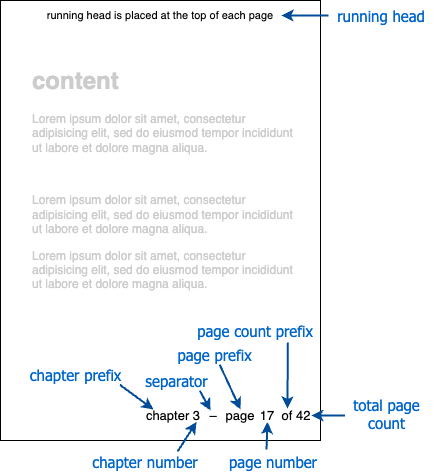

The diagram above was exported from draw.io. Its source (the exported page's mxGraphModel, read from the mxfile embedded in the PNG):
<mxGraphModel dx="331" dy="234" grid="1" gridSize="10" guides="1" tooltips="1" connect="1" arrows="1" fold="1" page="1" pageScale="1" pageWidth="827" pageHeight="1169" math="0" shadow="0">
  <root>
    <mxCell id="0" />
    <mxCell id="1" parent="0" />
    <mxCell id="MSSOfV_l2kWRxxZHE9oZ-1" value="" style="rounded=0;whiteSpace=wrap;html=1;" vertex="1" parent="1">
      <mxGeometry x="120" y="80" width="320" height="440" as="geometry" />
    </mxCell>
    <mxCell id="MSSOfV_l2kWRxxZHE9oZ-2" value="running head is placed at the top of each page" style="text;html=1;align=center;verticalAlign=middle;whiteSpace=wrap;rounded=0;fontSize=11;" vertex="1" parent="1">
      <mxGeometry x="140" y="80" width="280" height="30" as="geometry" />
    </mxCell>
    <mxCell id="MSSOfV_l2kWRxxZHE9oZ-3" value="17" style="text;html=1;align=center;verticalAlign=middle;whiteSpace=wrap;rounded=0;fontSize=13;" vertex="1" parent="1">
      <mxGeometry x="372" y="480" width="30" height="30" as="geometry" />
    </mxCell>
    <mxCell id="MSSOfV_l2kWRxxZHE9oZ-4" value="page" style="text;html=1;align=center;verticalAlign=middle;whiteSpace=wrap;rounded=0;fontSize=13;" vertex="1" parent="1">
      <mxGeometry x="340" y="480" width="40" height="30" as="geometry" />
    </mxCell>
    <mxCell id="MSSOfV_l2kWRxxZHE9oZ-5" value="of 42" style="text;html=1;align=center;verticalAlign=middle;whiteSpace=wrap;rounded=0;fontSize=13;" vertex="1" parent="1">
      <mxGeometry x="396" y="480" width="40" height="30" as="geometry" />
    </mxCell>
    <mxCell id="MSSOfV_l2kWRxxZHE9oZ-6" value="chapter 3" style="text;html=1;align=center;verticalAlign=middle;whiteSpace=wrap;rounded=0;fontSize=13;" vertex="1" parent="1">
      <mxGeometry x="263" y="480" width="60" height="30" as="geometry" />
    </mxCell>
    <mxCell id="MSSOfV_l2kWRxxZHE9oZ-7" value="&lt;h1 style=&quot;margin-top: 0px;&quot;&gt;content&lt;/h1&gt;&lt;p&gt;Lorem ipsum dolor sit amet, consectetur adipisicing elit, sed do eiusmod tempor incididunt ut labore et dolore magna aliqua.&lt;/p&gt;&lt;p&gt;&lt;br&gt;&lt;/p&gt;&lt;p&gt;Lorem ipsum dolor sit amet, consectetur adipisicing elit, sed do eiusmod tempor incididunt ut labore et dolore magna aliqua.&lt;br&gt;&lt;/p&gt;&lt;p&gt;Lorem ipsum dolor sit amet, consectetur adipisicing elit, sed do eiusmod tempor incididunt ut labore et dolore magna aliqua.&lt;/p&gt;" style="text;html=1;whiteSpace=wrap;overflow=hidden;rounded=0;fontColor=#CCCCCC;" vertex="1" parent="1">
      <mxGeometry x="150" y="140" width="270" height="250" as="geometry" />
    </mxCell>
    <mxCell id="MSSOfV_l2kWRxxZHE9oZ-9" style="edgeStyle=orthogonalEdgeStyle;rounded=0;orthogonalLoop=1;jettySize=auto;html=1;entryX=1;entryY=0.5;entryDx=0;entryDy=0;fontColor=#7EA6E0;strokeColor=#004C99;strokeWidth=2;" edge="1" parent="1" source="MSSOfV_l2kWRxxZHE9oZ-8">
      <mxGeometry relative="1" as="geometry">
        <mxPoint x="401" y="95.00000000000011" as="targetPoint" />
      </mxGeometry>
    </mxCell>
    <mxCell id="MSSOfV_l2kWRxxZHE9oZ-8" value="running head" style="text;html=1;align=center;verticalAlign=middle;whiteSpace=wrap;rounded=0;fontSize=15;fontFamily=Tahoma;fontColor=#0066CC;" vertex="1" parent="1">
      <mxGeometry x="448" y="80" width="106" height="30" as="geometry" />
    </mxCell>
    <mxCell id="MSSOfV_l2kWRxxZHE9oZ-14" style="edgeStyle=orthogonalEdgeStyle;rounded=0;orthogonalLoop=1;jettySize=auto;html=1;entryX=1.048;entryY=0.516;entryDx=0;entryDy=0;fontColor=#7EA6E0;strokeColor=#004C99;strokeWidth=2;entryPerimeter=0;exitX=0.005;exitY=0.6;exitDx=0;exitDy=0;exitPerimeter=0;" edge="1" parent="1">
      <mxGeometry relative="1" as="geometry">
        <mxPoint x="464.44499999999994" y="495" as="sourcePoint" />
        <mxPoint x="430.91999999999996" y="495.48" as="targetPoint" />
      </mxGeometry>
    </mxCell>
    <mxCell id="MSSOfV_l2kWRxxZHE9oZ-15" value="total page count" style="text;html=1;align=center;verticalAlign=middle;whiteSpace=wrap;rounded=0;fontSize=15;fontFamily=Tahoma;fontColor=#0066CC;" vertex="1" parent="1">
      <mxGeometry x="462" y="483" width="89" height="20" as="geometry" />
    </mxCell>
    <mxCell id="MSSOfV_l2kWRxxZHE9oZ-16" value="page count prefix" style="text;html=1;align=center;verticalAlign=middle;whiteSpace=wrap;rounded=0;fontSize=15;fontFamily=Tahoma;fontColor=#0066CC;" vertex="1" parent="1">
      <mxGeometry x="310" y="400" width="130" height="20" as="geometry" />
    </mxCell>
    <mxCell id="MSSOfV_l2kWRxxZHE9oZ-18" style="rounded=0;orthogonalLoop=1;jettySize=auto;html=1;entryX=0.25;entryY=0;entryDx=0;entryDy=0;fontColor=#7EA6E0;strokeColor=#004C99;strokeWidth=2;exitX=0.733;exitY=0.998;exitDx=0;exitDy=0;exitPerimeter=0;" edge="1" parent="1">
      <mxGeometry relative="1" as="geometry">
        <mxPoint x="407.2900000000001" y="421.9599999999999" as="sourcePoint" />
        <mxPoint x="407" y="488" as="targetPoint" />
      </mxGeometry>
    </mxCell>
    <mxCell id="MSSOfV_l2kWRxxZHE9oZ-19" value="page number" style="text;html=1;align=center;verticalAlign=middle;whiteSpace=wrap;rounded=0;fontSize=15;fontFamily=Tahoma;fontColor=#0066CC;" vertex="1" parent="1">
      <mxGeometry x="340" y="531" width="106" height="20" as="geometry" />
    </mxCell>
    <mxCell id="MSSOfV_l2kWRxxZHE9oZ-20" style="rounded=0;orthogonalLoop=1;jettySize=auto;html=1;entryX=0;entryY=0.75;entryDx=0;entryDy=0;fontColor=#7EA6E0;strokeColor=#004C99;strokeWidth=2;exitX=0.5;exitY=0;exitDx=0;exitDy=0;" edge="1" parent="1">
      <mxGeometry relative="1" as="geometry">
        <mxPoint x="386" y="529" as="sourcePoint" />
        <mxPoint x="387" y="501.5" as="targetPoint" />
      </mxGeometry>
    </mxCell>
    <mxCell id="MSSOfV_l2kWRxxZHE9oZ-21" value="page prefix" style="text;html=1;align=center;verticalAlign=middle;whiteSpace=wrap;rounded=0;fontSize=15;fontFamily=Tahoma;fontColor=#0066CC;" vertex="1" parent="1">
      <mxGeometry x="289" y="424" width="91" height="20" as="geometry" />
    </mxCell>
    <mxCell id="MSSOfV_l2kWRxxZHE9oZ-22" style="rounded=0;orthogonalLoop=1;jettySize=auto;html=1;entryX=0.25;entryY=0;entryDx=0;entryDy=0;fontColor=#7EA6E0;strokeColor=#004C99;strokeWidth=2;" edge="1" parent="1" source="MSSOfV_l2kWRxxZHE9oZ-21">
      <mxGeometry relative="1" as="geometry">
        <mxPoint x="360.5" y="443" as="sourcePoint" />
        <mxPoint x="360" y="489" as="targetPoint" />
      </mxGeometry>
    </mxCell>
    <mxCell id="MSSOfV_l2kWRxxZHE9oZ-23" value="chapter number" style="text;html=1;align=center;verticalAlign=middle;whiteSpace=wrap;rounded=0;fontSize=15;fontFamily=Tahoma;fontColor=#0066CC;" vertex="1" parent="1">
      <mxGeometry x="207" y="531" width="116" height="20" as="geometry" />
    </mxCell>
    <mxCell id="MSSOfV_l2kWRxxZHE9oZ-24" style="rounded=0;orthogonalLoop=1;jettySize=auto;html=1;entryX=0;entryY=0.75;entryDx=0;entryDy=0;fontColor=#7EA6E0;strokeColor=#004C99;strokeWidth=2;exitX=0.777;exitY=-0.005;exitDx=0;exitDy=0;exitPerimeter=0;" edge="1" parent="1" source="MSSOfV_l2kWRxxZHE9oZ-23">
      <mxGeometry relative="1" as="geometry">
        <mxPoint x="315" y="529" as="sourcePoint" />
        <mxPoint x="316" y="501.5" as="targetPoint" />
      </mxGeometry>
    </mxCell>
    <mxCell id="MSSOfV_l2kWRxxZHE9oZ-25" value="chapter prefix" style="text;html=1;align=center;verticalAlign=middle;whiteSpace=wrap;rounded=0;fontSize=15;fontFamily=Tahoma;fontColor=#0066CC;" vertex="1" parent="1">
      <mxGeometry x="140" y="444" width="111" height="20" as="geometry" />
    </mxCell>
    <mxCell id="MSSOfV_l2kWRxxZHE9oZ-26" style="rounded=0;orthogonalLoop=1;jettySize=auto;html=1;entryX=0.25;entryY=0;entryDx=0;entryDy=0;fontColor=#7EA6E0;strokeColor=#004C99;strokeWidth=2;exitX=0.895;exitY=1.014;exitDx=0;exitDy=0;exitPerimeter=0;" edge="1" parent="1" source="MSSOfV_l2kWRxxZHE9oZ-25">
      <mxGeometry relative="1" as="geometry">
        <mxPoint x="253" y="460" as="sourcePoint" />
        <mxPoint x="273" y="489" as="targetPoint" />
      </mxGeometry>
    </mxCell>
    <mxCell id="MSSOfV_l2kWRxxZHE9oZ-29" value="separator" style="text;html=1;align=center;verticalAlign=middle;whiteSpace=wrap;rounded=0;fontSize=15;fontFamily=Tahoma;fontColor=#0066CC;" vertex="1" parent="1">
      <mxGeometry x="251" y="450" width="91" height="20" as="geometry" />
    </mxCell>
    <mxCell id="MSSOfV_l2kWRxxZHE9oZ-30" style="rounded=0;orthogonalLoop=1;jettySize=auto;html=1;fontColor=#7EA6E0;strokeColor=#004C99;strokeWidth=2;exitX=0.75;exitY=1;exitDx=0;exitDy=0;entryX=0.425;entryY=0.333;entryDx=0;entryDy=0;entryPerimeter=0;" edge="1" parent="1" source="MSSOfV_l2kWRxxZHE9oZ-29" target="MSSOfV_l2kWRxxZHE9oZ-31">
      <mxGeometry relative="1" as="geometry">
        <mxPoint x="302" y="464" as="sourcePoint" />
        <mxPoint x="336" y="489" as="targetPoint" />
      </mxGeometry>
    </mxCell>
    <mxCell id="MSSOfV_l2kWRxxZHE9oZ-31" value="–" style="text;html=1;align=center;verticalAlign=middle;whiteSpace=wrap;rounded=0;fontSize=13;" vertex="1" parent="1">
      <mxGeometry x="313" y="480" width="40" height="30" as="geometry" />
    </mxCell>
  </root>
</mxGraphModel>